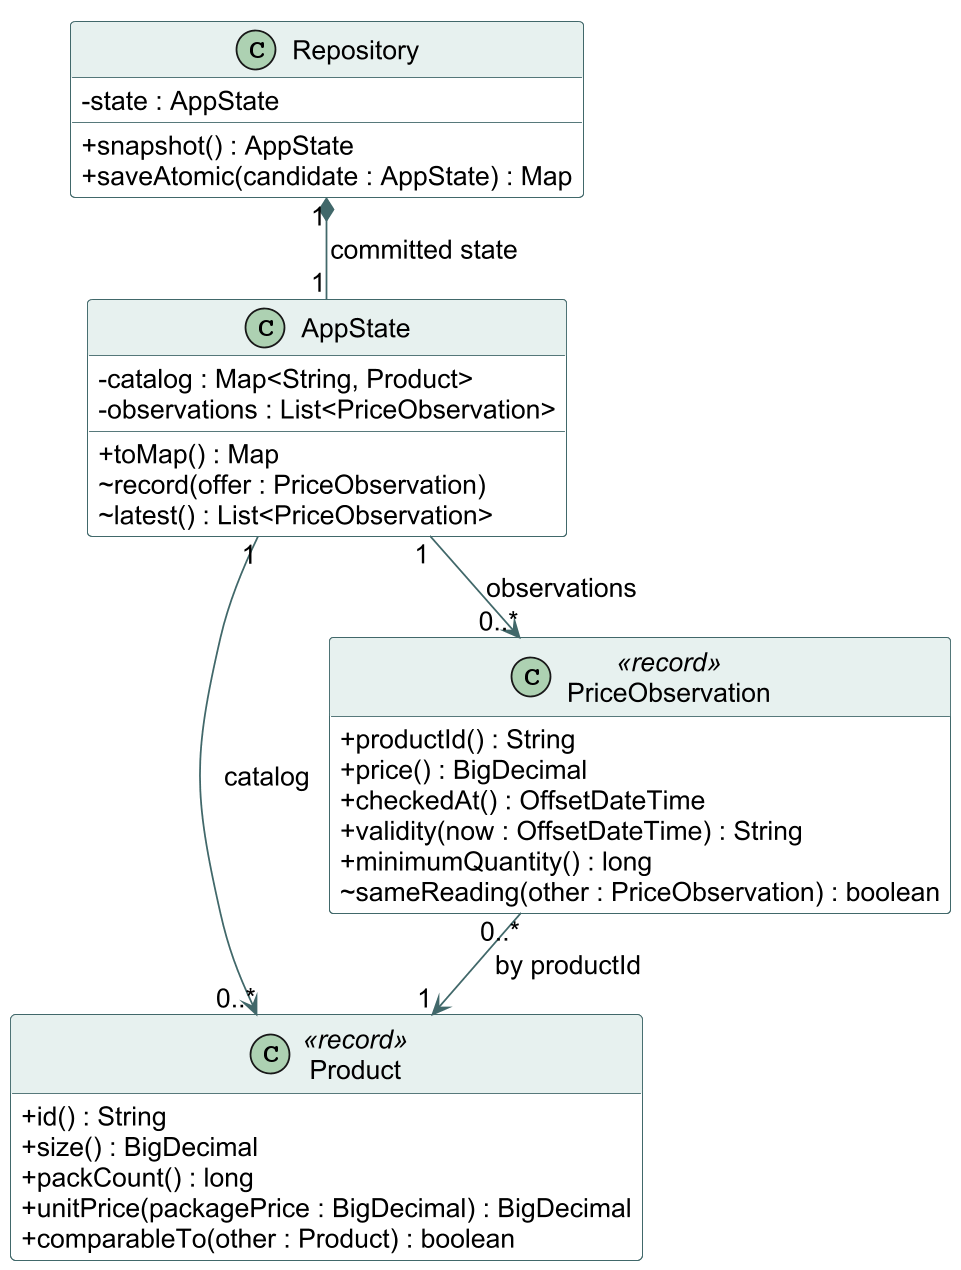

The diagram above was rendered by PlantUML. Its source (embedded in the PNG):
@startuml
!pragma layout smetana
skinparam dpi 170
skinparam shadowing false
skinparam classAttributeIconSize 0
skinparam defaultFontName Arial
skinparam defaultFontSize 15
skinparam classBackgroundColor #FFFFFF
skinparam classBorderColor #41686A
skinparam classHeaderBackgroundColor #E7F1EF
skinparam ArrowColor #41686A
hide empty members
top to bottom direction
class Repository {
  - state : AppState
  + snapshot() : AppState
  + saveAtomic(candidate : AppState) : Map
}
class AppState {
  - catalog : Map<String, Product>
  - observations : List<PriceObservation>
  + toMap() : Map
  ~ record(offer : PriceObservation)
  ~ latest() : List<PriceObservation>
}
class Product <<record>> {
  + id() : String
  + size() : BigDecimal
  + packCount() : long
  + unitPrice(packagePrice : BigDecimal) : BigDecimal
  + comparableTo(other : Product) : boolean
}
class PriceObservation <<record>> {
  + productId() : String
  + price() : BigDecimal
  + checkedAt() : OffsetDateTime
  + validity(now : OffsetDateTime) : String
  + minimumQuantity() : long
  ~ sameReading(other : PriceObservation) : boolean
}
Repository "1" *-- "1" AppState : committed state
AppState "1" --> "0..*" Product : catalog
AppState "1" --> "0..*" PriceObservation : observations
PriceObservation "0..*" --> "1" Product : by productId
@enduml